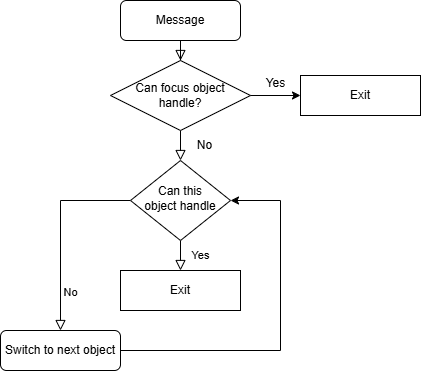

The diagram above was exported from draw.io. Its source (the exported page's mxGraphModel, read from the mxfile embedded in the PNG):
<mxGraphModel dx="984" dy="528" grid="1" gridSize="10" guides="1" tooltips="1" connect="1" arrows="1" fold="1" page="1" pageScale="1" pageWidth="827" pageHeight="1169" math="0" shadow="0">
  <root>
    <mxCell id="WIyWlLk6GJQsqaUBKTNV-0" />
    <mxCell id="WIyWlLk6GJQsqaUBKTNV-1" parent="WIyWlLk6GJQsqaUBKTNV-0" />
    <mxCell id="WIyWlLk6GJQsqaUBKTNV-2" value="" style="rounded=0;html=1;jettySize=auto;orthogonalLoop=1;fontSize=11;endArrow=block;endFill=0;endSize=8;strokeWidth=1;shadow=0;labelBackgroundColor=none;edgeStyle=orthogonalEdgeStyle;" parent="WIyWlLk6GJQsqaUBKTNV-1" source="G_VXj2Jeuujkx3o3NVX9-6" target="WIyWlLk6GJQsqaUBKTNV-6" edge="1">
      <mxGeometry relative="1" as="geometry" />
    </mxCell>
    <mxCell id="WIyWlLk6GJQsqaUBKTNV-3" value="Message" style="rounded=1;whiteSpace=wrap;html=1;fontSize=12;glass=0;strokeWidth=1;shadow=0;" parent="WIyWlLk6GJQsqaUBKTNV-1" vertex="1">
      <mxGeometry x="330" y="140" width="120" height="40" as="geometry" />
    </mxCell>
    <mxCell id="WIyWlLk6GJQsqaUBKTNV-4" value="Yes" style="rounded=0;html=1;jettySize=auto;orthogonalLoop=1;fontSize=11;endArrow=block;endFill=0;endSize=8;strokeWidth=1;shadow=0;labelBackgroundColor=none;edgeStyle=orthogonalEdgeStyle;" parent="WIyWlLk6GJQsqaUBKTNV-1" source="WIyWlLk6GJQsqaUBKTNV-6" edge="1">
      <mxGeometry y="20" relative="1" as="geometry">
        <mxPoint as="offset" />
        <mxPoint x="390" y="410" as="targetPoint" />
      </mxGeometry>
    </mxCell>
    <mxCell id="WIyWlLk6GJQsqaUBKTNV-5" value="No" style="edgeStyle=orthogonalEdgeStyle;rounded=0;html=1;jettySize=auto;orthogonalLoop=1;fontSize=11;endArrow=block;endFill=0;endSize=8;strokeWidth=1;shadow=0;labelBackgroundColor=none;" parent="WIyWlLk6GJQsqaUBKTNV-1" source="WIyWlLk6GJQsqaUBKTNV-6" target="WIyWlLk6GJQsqaUBKTNV-7" edge="1">
      <mxGeometry x="0.625" y="10" relative="1" as="geometry">
        <mxPoint as="offset" />
      </mxGeometry>
    </mxCell>
    <mxCell id="WIyWlLk6GJQsqaUBKTNV-6" value="Can this&lt;div&gt;object handle&lt;/div&gt;" style="rhombus;whiteSpace=wrap;html=1;shadow=0;fontFamily=Helvetica;fontSize=12;align=center;strokeWidth=1;spacing=6;spacingTop=-4;" parent="WIyWlLk6GJQsqaUBKTNV-1" vertex="1">
      <mxGeometry x="340" y="300" width="100" height="80" as="geometry" />
    </mxCell>
    <mxCell id="G_VXj2Jeuujkx3o3NVX9-4" style="edgeStyle=orthogonalEdgeStyle;rounded=0;orthogonalLoop=1;jettySize=auto;html=1;entryX=1;entryY=0.5;entryDx=0;entryDy=0;" edge="1" parent="WIyWlLk6GJQsqaUBKTNV-1" source="WIyWlLk6GJQsqaUBKTNV-7" target="WIyWlLk6GJQsqaUBKTNV-6">
      <mxGeometry relative="1" as="geometry">
        <Array as="points">
          <mxPoint x="490" y="490" />
          <mxPoint x="490" y="340" />
        </Array>
      </mxGeometry>
    </mxCell>
    <mxCell id="WIyWlLk6GJQsqaUBKTNV-7" value="Switch to next object" style="rounded=1;whiteSpace=wrap;html=1;fontSize=12;glass=0;strokeWidth=1;shadow=0;" parent="WIyWlLk6GJQsqaUBKTNV-1" vertex="1">
      <mxGeometry x="210" y="470" width="120" height="40" as="geometry" />
    </mxCell>
    <mxCell id="G_VXj2Jeuujkx3o3NVX9-5" value="Exit" style="rounded=0;whiteSpace=wrap;html=1;" vertex="1" parent="WIyWlLk6GJQsqaUBKTNV-1">
      <mxGeometry x="330" y="410" width="120" height="40" as="geometry" />
    </mxCell>
    <mxCell id="G_VXj2Jeuujkx3o3NVX9-7" value="" style="rounded=0;html=1;jettySize=auto;orthogonalLoop=1;fontSize=11;endArrow=block;endFill=0;endSize=8;strokeWidth=1;shadow=0;labelBackgroundColor=none;edgeStyle=orthogonalEdgeStyle;" edge="1" parent="WIyWlLk6GJQsqaUBKTNV-1" source="WIyWlLk6GJQsqaUBKTNV-3" target="G_VXj2Jeuujkx3o3NVX9-6">
      <mxGeometry relative="1" as="geometry">
        <mxPoint x="390" y="180" as="sourcePoint" />
        <mxPoint x="390" y="300" as="targetPoint" />
      </mxGeometry>
    </mxCell>
    <mxCell id="G_VXj2Jeuujkx3o3NVX9-15" style="edgeStyle=orthogonalEdgeStyle;rounded=0;orthogonalLoop=1;jettySize=auto;html=1;" edge="1" parent="WIyWlLk6GJQsqaUBKTNV-1">
      <mxGeometry relative="1" as="geometry">
        <mxPoint x="510" y="235" as="targetPoint" />
        <mxPoint x="410" y="235" as="sourcePoint" />
      </mxGeometry>
    </mxCell>
    <mxCell id="G_VXj2Jeuujkx3o3NVX9-6" value="Can focus object&lt;div&gt;handle?&lt;/div&gt;" style="rhombus;whiteSpace=wrap;html=1;" vertex="1" parent="WIyWlLk6GJQsqaUBKTNV-1">
      <mxGeometry x="320" y="200" width="140" height="70" as="geometry" />
    </mxCell>
    <mxCell id="G_VXj2Jeuujkx3o3NVX9-16" value="Yes" style="text;html=1;align=center;verticalAlign=middle;resizable=0;points=[];autosize=1;strokeColor=none;fillColor=none;" vertex="1" parent="WIyWlLk6GJQsqaUBKTNV-1">
      <mxGeometry x="465" y="208" width="40" height="30" as="geometry" />
    </mxCell>
    <mxCell id="G_VXj2Jeuujkx3o3NVX9-17" value="Exit" style="rounded=0;whiteSpace=wrap;html=1;" vertex="1" parent="WIyWlLk6GJQsqaUBKTNV-1">
      <mxGeometry x="510" y="215" width="120" height="40" as="geometry" />
    </mxCell>
    <mxCell id="G_VXj2Jeuujkx3o3NVX9-18" value="No" style="text;html=1;align=center;verticalAlign=middle;resizable=0;points=[];autosize=1;strokeColor=none;fillColor=none;" vertex="1" parent="WIyWlLk6GJQsqaUBKTNV-1">
      <mxGeometry x="394" y="270" width="40" height="30" as="geometry" />
    </mxCell>
  </root>
</mxGraphModel>